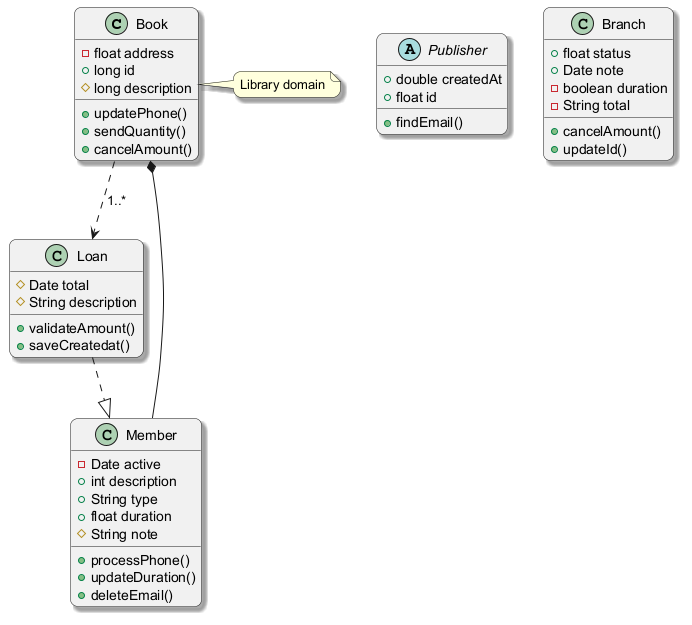

The diagram above was rendered by PlantUML. Its source (embedded in the PNG):
@startuml
skinparam backgroundColor #FFFFFF
skinparam roundCorner 15
skinparam shadowing true
class Book {
  -float address
  +long id
  #long description
  +updatePhone()
  +sendQuantity()
  +cancelAmount()
}
class Loan {
  #Date total
  #String description
  +validateAmount()
  +saveCreatedat()
}
abstract class Publisher {
  +double createdAt
  +float id
  +findEmail()
}
class Branch {
  +float status
  +Date note
  -boolean duration
  -String total
  +cancelAmount()
  +updateId()
}
class Member {
  -Date active
  +int description
  +String type
  +float duration
  #String note
  +processPhone()
  +updateDuration()
  +deleteEmail()
}
Book ..> Loan : "1..*"
Loan ..|> Member
Member --* Book
note right of Book : Library domain
@enduml